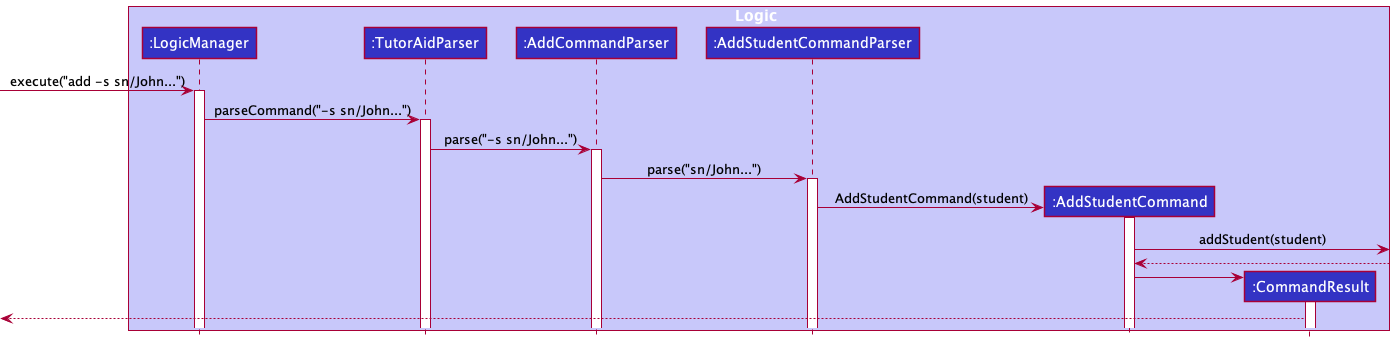

The diagram above was rendered by PlantUML. Its source (embedded in the PNG):
@startuml
!include style.puml

box Logic LOGIC_COLOR_T1
participant ":LogicManager" as LogicManager LOGIC_COLOR
participant ":TutorAidParser" as TutorAidParser LOGIC_COLOR
participant ":AddCommandParser" as AddCommandParser LOGIC_COLOR
participant ":AddStudentCommandParser" as AddStudentCommandParser LOGIC_COLOR
participant ":AddStudentCommand" as AddStudentCommand LOGIC_COLOR
participant ":CommandResult" as CommandResult LOGIC_COLOR
end box

[-> LogicManager : execute("add -s sn/John...")
activate LogicManager

LogicManager -> TutorAidParser : parseCommand("-s sn/John...")
activate TutorAidParser

TutorAidParser -> AddCommandParser : parse("-s sn/John...")
activate AddCommandParser

AddCommandParser -> AddStudentCommandParser : parse("sn/John...")
activate AddStudentCommandParser

create AddStudentCommand
AddStudentCommandParser -> AddStudentCommand : AddStudentCommand(student)
activate AddStudentCommand

AddStudentCommand -> : addStudent(student)

AddStudentCommand <--

create CommandResult
AddStudentCommand -> CommandResult
activate CommandResult
deactivate CommandResult
<-- CommandResult

@enduml